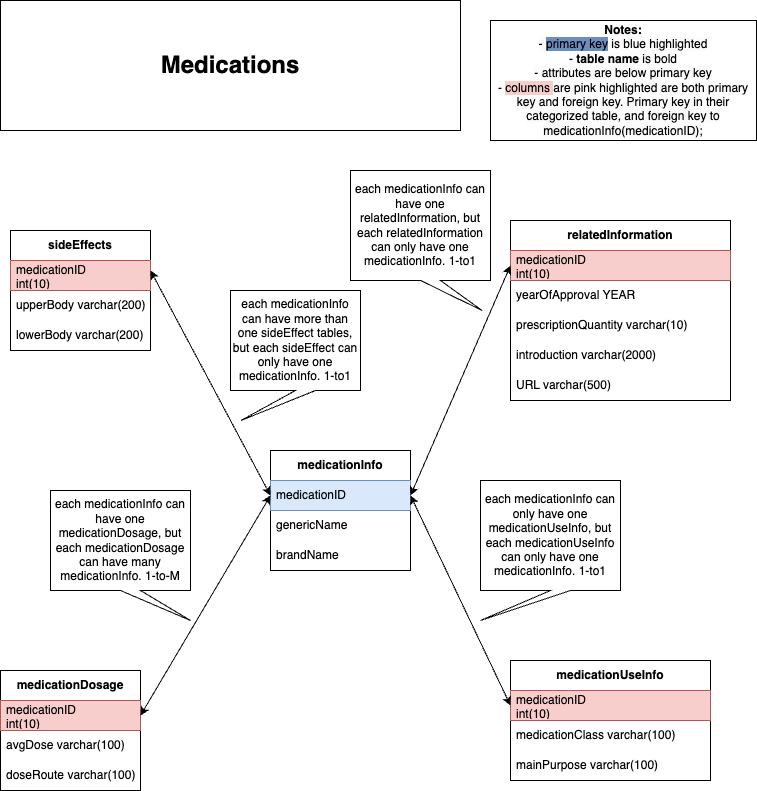

The diagram above was exported from draw.io. Its source (the exported page's mxGraphModel, read from the mxfile embedded in the PNG):
<mxGraphModel dx="1230" dy="2071" grid="1" gridSize="10" guides="1" tooltips="1" connect="1" arrows="1" fold="1" page="1" pageScale="1" pageWidth="827" pageHeight="1169" math="0" shadow="0">
  <root>
    <mxCell id="WIyWlLk6GJQsqaUBKTNV-0" />
    <mxCell id="WIyWlLk6GJQsqaUBKTNV-1" parent="WIyWlLk6GJQsqaUBKTNV-0" />
    <mxCell id="rR_1tAxuLDBBJwf1tcaw-1" value="&lt;b&gt;medicationInfo&lt;/b&gt;" style="swimlane;fontStyle=0;childLayout=stackLayout;horizontal=1;startSize=30;horizontalStack=0;resizeParent=1;resizeParentMax=0;resizeLast=0;collapsible=1;marginBottom=0;whiteSpace=wrap;html=1;" parent="WIyWlLk6GJQsqaUBKTNV-1" vertex="1">
      <mxGeometry x="310" y="290" width="140" height="120" as="geometry" />
    </mxCell>
    <mxCell id="rR_1tAxuLDBBJwf1tcaw-2" value="medicationID&lt;span style=&quot;white-space: pre;&quot;&gt;&#09;&lt;/span&gt;&lt;span style=&quot;white-space: pre;&quot;&gt;&#09;&lt;/span&gt;&lt;span style=&quot;white-space: pre;&quot;&gt;&#09;&lt;/span&gt;&lt;span style=&quot;white-space: pre;&quot;&gt;&#09;&lt;/span&gt;&lt;span style=&quot;white-space: pre;&quot;&gt;&#09;&lt;/span&gt;" style="text;strokeColor=#6c8ebf;fillColor=#dae8fc;align=left;verticalAlign=middle;spacingLeft=4;spacingRight=4;overflow=hidden;points=[[0,0.5],[1,0.5]];portConstraint=eastwest;rotatable=0;whiteSpace=wrap;html=1;" parent="rR_1tAxuLDBBJwf1tcaw-1" vertex="1">
      <mxGeometry y="30" width="140" height="30" as="geometry" />
    </mxCell>
    <mxCell id="rR_1tAxuLDBBJwf1tcaw-3" value="genericName" style="text;strokeColor=none;fillColor=none;align=left;verticalAlign=middle;spacingLeft=4;spacingRight=4;overflow=hidden;points=[[0,0.5],[1,0.5]];portConstraint=eastwest;rotatable=0;whiteSpace=wrap;html=1;" parent="rR_1tAxuLDBBJwf1tcaw-1" vertex="1">
      <mxGeometry y="60" width="140" height="30" as="geometry" />
    </mxCell>
    <mxCell id="rR_1tAxuLDBBJwf1tcaw-4" value="brandName" style="text;strokeColor=none;fillColor=none;align=left;verticalAlign=middle;spacingLeft=4;spacingRight=4;overflow=hidden;points=[[0,0.5],[1,0.5]];portConstraint=eastwest;rotatable=0;whiteSpace=wrap;html=1;" parent="rR_1tAxuLDBBJwf1tcaw-1" vertex="1">
      <mxGeometry y="90" width="140" height="30" as="geometry" />
    </mxCell>
    <mxCell id="rR_1tAxuLDBBJwf1tcaw-6" value="&lt;b&gt;medicationUseInfo&lt;/b&gt;" style="swimlane;fontStyle=0;childLayout=stackLayout;horizontal=1;startSize=30;horizontalStack=0;resizeParent=1;resizeParentMax=0;resizeLast=0;collapsible=1;marginBottom=0;whiteSpace=wrap;html=1;" parent="WIyWlLk6GJQsqaUBKTNV-1" vertex="1">
      <mxGeometry x="550" y="500" width="200" height="120" as="geometry">
        <mxRectangle x="210" y="300" width="60" height="30" as="alternateBounds" />
      </mxGeometry>
    </mxCell>
    <mxCell id="rR_1tAxuLDBBJwf1tcaw-11" value="medicationID int(10)&lt;span style=&quot;white-space: pre;&quot;&gt;&#09;&lt;/span&gt;&lt;span style=&quot;white-space: pre;&quot;&gt;&#09;&lt;/span&gt;&lt;span style=&quot;white-space: pre;&quot;&gt;&#09;&lt;/span&gt;&lt;span style=&quot;white-space: pre;&quot;&gt;&#09;&lt;/span&gt;&lt;span style=&quot;white-space: pre;&quot;&gt;&#09;&lt;/span&gt;" style="text;strokeColor=#b85450;fillColor=#f8cecc;align=left;verticalAlign=middle;spacingLeft=4;spacingRight=4;overflow=hidden;points=[[0,0.5],[1,0.5]];portConstraint=eastwest;rotatable=0;whiteSpace=wrap;html=1;" parent="rR_1tAxuLDBBJwf1tcaw-6" vertex="1">
      <mxGeometry y="30" width="200" height="30" as="geometry" />
    </mxCell>
    <mxCell id="rR_1tAxuLDBBJwf1tcaw-8" value="medicationClass varchar(100)" style="text;strokeColor=none;fillColor=none;align=left;verticalAlign=middle;spacingLeft=4;spacingRight=4;overflow=hidden;points=[[0,0.5],[1,0.5]];portConstraint=eastwest;rotatable=0;whiteSpace=wrap;html=1;" parent="rR_1tAxuLDBBJwf1tcaw-6" vertex="1">
      <mxGeometry y="60" width="200" height="30" as="geometry" />
    </mxCell>
    <mxCell id="rR_1tAxuLDBBJwf1tcaw-9" value="mainPurpose varchar(100)" style="text;strokeColor=none;fillColor=none;align=left;verticalAlign=middle;spacingLeft=4;spacingRight=4;overflow=hidden;points=[[0,0.5],[1,0.5]];portConstraint=eastwest;rotatable=0;whiteSpace=wrap;html=1;" parent="rR_1tAxuLDBBJwf1tcaw-6" vertex="1">
      <mxGeometry y="90" width="200" height="30" as="geometry" />
    </mxCell>
    <mxCell id="rR_1tAxuLDBBJwf1tcaw-12" value="&lt;b&gt;sideEffects&lt;/b&gt;" style="swimlane;fontStyle=0;childLayout=stackLayout;horizontal=1;startSize=30;horizontalStack=0;resizeParent=1;resizeParentMax=0;resizeLast=0;collapsible=1;marginBottom=0;whiteSpace=wrap;html=1;" parent="WIyWlLk6GJQsqaUBKTNV-1" vertex="1">
      <mxGeometry x="50" y="70" width="140" height="120" as="geometry" />
    </mxCell>
    <mxCell id="rR_1tAxuLDBBJwf1tcaw-16" value="medicationID int(10)&lt;span style=&quot;white-space: pre;&quot;&gt;&#09;&lt;/span&gt;&lt;span style=&quot;white-space: pre;&quot;&gt;&#09;&lt;/span&gt;&lt;span style=&quot;white-space: pre;&quot;&gt;&#09;&lt;/span&gt;&lt;span style=&quot;white-space: pre;&quot;&gt;&#09;&lt;/span&gt;&lt;span style=&quot;white-space: pre;&quot;&gt;&#09;&lt;/span&gt;" style="text;strokeColor=#b85450;fillColor=#f8cecc;align=left;verticalAlign=middle;spacingLeft=4;spacingRight=4;overflow=hidden;points=[[0,0.5],[1,0.5]];portConstraint=eastwest;rotatable=0;whiteSpace=wrap;html=1;" parent="rR_1tAxuLDBBJwf1tcaw-12" vertex="1">
      <mxGeometry y="30" width="140" height="30" as="geometry" />
    </mxCell>
    <mxCell id="rR_1tAxuLDBBJwf1tcaw-13" value="upperBody varchar(200)" style="text;strokeColor=none;fillColor=none;align=left;verticalAlign=middle;spacingLeft=4;spacingRight=4;overflow=hidden;points=[[0,0.5],[1,0.5]];portConstraint=eastwest;rotatable=0;whiteSpace=wrap;html=1;" parent="rR_1tAxuLDBBJwf1tcaw-12" vertex="1">
      <mxGeometry y="60" width="140" height="30" as="geometry" />
    </mxCell>
    <mxCell id="rR_1tAxuLDBBJwf1tcaw-14" value="lowerBody varchar(200)" style="text;strokeColor=none;fillColor=none;align=left;verticalAlign=middle;spacingLeft=4;spacingRight=4;overflow=hidden;points=[[0,0.5],[1,0.5]];portConstraint=eastwest;rotatable=0;whiteSpace=wrap;html=1;" parent="rR_1tAxuLDBBJwf1tcaw-12" vertex="1">
      <mxGeometry y="90" width="140" height="30" as="geometry" />
    </mxCell>
    <mxCell id="rR_1tAxuLDBBJwf1tcaw-17" value="&lt;b&gt;relatedInformation&lt;/b&gt;" style="swimlane;fontStyle=0;childLayout=stackLayout;horizontal=1;startSize=30;horizontalStack=0;resizeParent=1;resizeParentMax=0;resizeLast=0;collapsible=1;marginBottom=0;whiteSpace=wrap;html=1;" parent="WIyWlLk6GJQsqaUBKTNV-1" vertex="1">
      <mxGeometry x="550" y="60" width="220" height="180" as="geometry" />
    </mxCell>
    <mxCell id="rR_1tAxuLDBBJwf1tcaw-23" value="medicationID int(10)&lt;span style=&quot;white-space: pre;&quot;&gt;&#09;&lt;/span&gt;&lt;span style=&quot;white-space: pre;&quot;&gt;&#09;&lt;/span&gt;&lt;span style=&quot;white-space: pre;&quot;&gt;&#09;&lt;/span&gt;&lt;span style=&quot;white-space: pre;&quot;&gt;&#09;&lt;/span&gt;&lt;span style=&quot;white-space: pre;&quot;&gt;&#09;&lt;/span&gt;" style="text;strokeColor=#b85450;fillColor=#F8CECC;align=left;verticalAlign=middle;spacingLeft=4;spacingRight=4;overflow=hidden;points=[[0,0.5],[1,0.5]];portConstraint=eastwest;rotatable=0;whiteSpace=wrap;html=1;" parent="rR_1tAxuLDBBJwf1tcaw-17" vertex="1">
      <mxGeometry y="30" width="220" height="30" as="geometry" />
    </mxCell>
    <mxCell id="rR_1tAxuLDBBJwf1tcaw-19" value="yearOfApproval YEAR" style="text;strokeColor=none;fillColor=none;align=left;verticalAlign=middle;spacingLeft=4;spacingRight=4;overflow=hidden;points=[[0,0.5],[1,0.5]];portConstraint=eastwest;rotatable=0;whiteSpace=wrap;html=1;" parent="rR_1tAxuLDBBJwf1tcaw-17" vertex="1">
      <mxGeometry y="60" width="220" height="30" as="geometry" />
    </mxCell>
    <mxCell id="rR_1tAxuLDBBJwf1tcaw-20" value="prescriptionQuantity varchar(10)" style="text;strokeColor=none;fillColor=none;align=left;verticalAlign=middle;spacingLeft=4;spacingRight=4;overflow=hidden;points=[[0,0.5],[1,0.5]];portConstraint=eastwest;rotatable=0;whiteSpace=wrap;html=1;" parent="rR_1tAxuLDBBJwf1tcaw-17" vertex="1">
      <mxGeometry y="90" width="220" height="30" as="geometry" />
    </mxCell>
    <mxCell id="rR_1tAxuLDBBJwf1tcaw-21" value="introduction varchar(2000)" style="text;strokeColor=none;fillColor=none;align=left;verticalAlign=middle;spacingLeft=4;spacingRight=4;overflow=hidden;points=[[0,0.5],[1,0.5]];portConstraint=eastwest;rotatable=0;whiteSpace=wrap;html=1;" parent="rR_1tAxuLDBBJwf1tcaw-17" vertex="1">
      <mxGeometry y="120" width="220" height="30" as="geometry" />
    </mxCell>
    <mxCell id="rR_1tAxuLDBBJwf1tcaw-22" value="URL varchar(500)" style="text;strokeColor=none;fillColor=none;align=left;verticalAlign=middle;spacingLeft=4;spacingRight=4;overflow=hidden;points=[[0,0.5],[1,0.5]];portConstraint=eastwest;rotatable=0;whiteSpace=wrap;html=1;" parent="rR_1tAxuLDBBJwf1tcaw-17" vertex="1">
      <mxGeometry y="150" width="220" height="30" as="geometry" />
    </mxCell>
    <mxCell id="rR_1tAxuLDBBJwf1tcaw-24" value="&lt;b&gt;medicationDosage&lt;/b&gt;" style="swimlane;fontStyle=0;childLayout=stackLayout;horizontal=1;startSize=30;horizontalStack=0;resizeParent=1;resizeParentMax=0;resizeLast=0;collapsible=1;marginBottom=0;whiteSpace=wrap;html=1;" parent="WIyWlLk6GJQsqaUBKTNV-1" vertex="1">
      <mxGeometry x="40" y="510" width="140" height="120" as="geometry" />
    </mxCell>
    <mxCell id="rR_1tAxuLDBBJwf1tcaw-28" value="medicationID int(10)&lt;span style=&quot;white-space: pre;&quot;&gt;&#09;&lt;/span&gt;&lt;span style=&quot;white-space: pre;&quot;&gt;&#09;&lt;/span&gt;&lt;span style=&quot;white-space: pre;&quot;&gt;&#09;&lt;/span&gt;&lt;span style=&quot;white-space: pre;&quot;&gt;&#09;&lt;/span&gt;&lt;span style=&quot;white-space: pre;&quot;&gt;&#09;&lt;/span&gt;" style="text;strokeColor=#b85450;fillColor=#f8cecc;align=left;verticalAlign=middle;spacingLeft=4;spacingRight=4;overflow=hidden;points=[[0,0.5],[1,0.5]];portConstraint=eastwest;rotatable=0;whiteSpace=wrap;html=1;" parent="rR_1tAxuLDBBJwf1tcaw-24" vertex="1">
      <mxGeometry y="30" width="140" height="30" as="geometry" />
    </mxCell>
    <mxCell id="rR_1tAxuLDBBJwf1tcaw-25" value="avgDose varchar(100)" style="text;strokeColor=none;fillColor=none;align=left;verticalAlign=middle;spacingLeft=4;spacingRight=4;overflow=hidden;points=[[0,0.5],[1,0.5]];portConstraint=eastwest;rotatable=0;whiteSpace=wrap;html=1;" parent="rR_1tAxuLDBBJwf1tcaw-24" vertex="1">
      <mxGeometry y="60" width="140" height="30" as="geometry" />
    </mxCell>
    <mxCell id="rR_1tAxuLDBBJwf1tcaw-26" value="doseRoute varchar(100)" style="text;strokeColor=none;fillColor=none;align=left;verticalAlign=middle;spacingLeft=4;spacingRight=4;overflow=hidden;points=[[0,0.5],[1,0.5]];portConstraint=eastwest;rotatable=0;whiteSpace=wrap;html=1;" parent="rR_1tAxuLDBBJwf1tcaw-24" vertex="1">
      <mxGeometry y="90" width="140" height="30" as="geometry" />
    </mxCell>
    <mxCell id="rR_1tAxuLDBBJwf1tcaw-29" value="&lt;b style=&quot;border-color: var(--border-color); color: rgb(0, 0, 0); font-family: Helvetica; font-size: 12px; font-style: normal; font-variant-ligatures: normal; font-variant-caps: normal; letter-spacing: normal; orphans: 2; text-align: center; text-indent: 0px; text-transform: none; widows: 2; word-spacing: 0px; -webkit-text-stroke-width: 0px; background-color: rgb(251, 251, 251); text-decoration-thickness: initial; text-decoration-style: initial; text-decoration-color: initial;&quot;&gt;Notes:&lt;br style=&quot;border-color: var(--border-color);&quot;&gt;&lt;/b&gt;&lt;span style=&quot;color: rgb(0, 0, 0); font-family: Helvetica; font-size: 12px; font-style: normal; font-variant-ligatures: normal; font-variant-caps: normal; font-weight: 400; letter-spacing: normal; orphans: 2; text-align: center; text-indent: 0px; text-transform: none; widows: 2; word-spacing: 0px; -webkit-text-stroke-width: 0px; background-color: rgb(251, 251, 251); text-decoration-thickness: initial; text-decoration-style: initial; text-decoration-color: initial; float: none; display: inline !important;&quot;&gt;-&lt;span&gt;&amp;nbsp;&lt;/span&gt;&lt;/span&gt;&lt;span style=&quot;border-color: var(--border-color); color: rgb(0, 0, 0); font-family: Helvetica; font-size: 12px; font-style: normal; font-variant-ligatures: normal; font-variant-caps: normal; font-weight: 400; letter-spacing: normal; orphans: 2; text-align: center; text-indent: 0px; text-transform: none; widows: 2; word-spacing: 0px; -webkit-text-stroke-width: 0px; text-decoration-thickness: initial; text-decoration-style: initial; text-decoration-color: initial; background-color: rgb(108, 142, 191);&quot;&gt;primary key&lt;/span&gt;&lt;span style=&quot;color: rgb(0, 0, 0); font-family: Helvetica; font-size: 12px; font-style: normal; font-variant-ligatures: normal; font-variant-caps: normal; font-weight: 400; letter-spacing: normal; orphans: 2; text-align: center; text-indent: 0px; text-transform: none; widows: 2; word-spacing: 0px; -webkit-text-stroke-width: 0px; background-color: rgb(251, 251, 251); text-decoration-thickness: initial; text-decoration-style: initial; text-decoration-color: initial; float: none; display: inline !important;&quot;&gt;&lt;span&gt;&amp;nbsp;&lt;/span&gt;is blue highlighted&lt;/span&gt;&lt;br style=&quot;border-color: var(--border-color); color: rgb(0, 0, 0); font-family: Helvetica; font-size: 12px; font-style: normal; font-variant-ligatures: normal; font-variant-caps: normal; font-weight: 400; letter-spacing: normal; orphans: 2; text-align: center; text-indent: 0px; text-transform: none; widows: 2; word-spacing: 0px; -webkit-text-stroke-width: 0px; background-color: rgb(251, 251, 251); text-decoration-thickness: initial; text-decoration-style: initial; text-decoration-color: initial;&quot;&gt;&lt;span style=&quot;color: rgb(0, 0, 0); font-family: Helvetica; font-size: 12px; font-style: normal; font-variant-ligatures: normal; font-variant-caps: normal; font-weight: 400; letter-spacing: normal; orphans: 2; text-align: center; text-indent: 0px; text-transform: none; widows: 2; word-spacing: 0px; -webkit-text-stroke-width: 0px; background-color: rgb(251, 251, 251); text-decoration-thickness: initial; text-decoration-style: initial; text-decoration-color: initial; float: none; display: inline !important;&quot;&gt;-&lt;span&gt;&amp;nbsp;&lt;/span&gt;&lt;/span&gt;&lt;b style=&quot;border-color: var(--border-color); color: rgb(0, 0, 0); font-family: Helvetica; font-size: 12px; font-style: normal; font-variant-ligatures: normal; font-variant-caps: normal; letter-spacing: normal; orphans: 2; text-align: center; text-indent: 0px; text-transform: none; widows: 2; word-spacing: 0px; -webkit-text-stroke-width: 0px; background-color: rgb(251, 251, 251); text-decoration-thickness: initial; text-decoration-style: initial; text-decoration-color: initial;&quot;&gt;table name&lt;/b&gt;&lt;span style=&quot;color: rgb(0, 0, 0); font-family: Helvetica; font-size: 12px; font-style: normal; font-variant-ligatures: normal; font-variant-caps: normal; font-weight: 400; letter-spacing: normal; orphans: 2; text-align: center; text-indent: 0px; text-transform: none; widows: 2; word-spacing: 0px; -webkit-text-stroke-width: 0px; background-color: rgb(251, 251, 251); text-decoration-thickness: initial; text-decoration-style: initial; text-decoration-color: initial; float: none; display: inline !important;&quot;&gt;&lt;span&gt;&amp;nbsp;&lt;/span&gt;is bold&lt;br&gt;- attributes are below primary key&lt;br&gt;- &lt;/span&gt;&lt;span style=&quot;color: rgb(0, 0, 0); font-family: Helvetica; font-size: 12px; font-style: normal; font-variant-ligatures: normal; font-variant-caps: normal; font-weight: 400; letter-spacing: normal; orphans: 2; text-align: center; text-indent: 0px; text-transform: none; widows: 2; word-spacing: 0px; -webkit-text-stroke-width: 0px; text-decoration-thickness: initial; text-decoration-style: initial; text-decoration-color: initial; float: none; display: inline !important; background-color: rgb(248, 206, 204);&quot;&gt;columns&lt;/span&gt;&lt;span style=&quot;color: rgb(0, 0, 0); font-family: Helvetica; font-size: 12px; font-style: normal; font-variant-ligatures: normal; font-variant-caps: normal; font-weight: 400; letter-spacing: normal; orphans: 2; text-align: center; text-indent: 0px; text-transform: none; widows: 2; word-spacing: 0px; -webkit-text-stroke-width: 0px; text-decoration-thickness: initial; text-decoration-style: initial; text-decoration-color: initial; float: none; display: inline !important; background-color: rgb(248, 206, 204);&quot;&gt;&amp;nbsp;&lt;/span&gt;&lt;span style=&quot;color: rgb(0, 0, 0); font-family: Helvetica; font-size: 12px; font-style: normal; font-variant-ligatures: normal; font-variant-caps: normal; font-weight: 400; letter-spacing: normal; orphans: 2; text-align: center; text-indent: 0px; text-transform: none; widows: 2; word-spacing: 0px; -webkit-text-stroke-width: 0px; background-color: rgb(251, 251, 251); text-decoration-thickness: initial; text-decoration-style: initial; text-decoration-color: initial; float: none; display: inline !important;&quot;&gt;are pink highlighted are both primary key and foreign key. Primary key in their categorized table, and foreign key to medicationInfo(medicationID);&lt;br&gt;&lt;/span&gt;" style="rounded=0;whiteSpace=wrap;html=1;" parent="WIyWlLk6GJQsqaUBKTNV-1" vertex="1">
      <mxGeometry x="530" y="-140" width="266" height="120" as="geometry" />
    </mxCell>
    <mxCell id="rR_1tAxuLDBBJwf1tcaw-33" value="" style="endArrow=classic;startArrow=classic;html=1;rounded=0;entryX=0;entryY=0.5;entryDx=0;entryDy=0;" parent="WIyWlLk6GJQsqaUBKTNV-1" target="rR_1tAxuLDBBJwf1tcaw-2" edge="1">
      <mxGeometry width="50" height="50" relative="1" as="geometry">
        <mxPoint x="190" y="110" as="sourcePoint" />
        <mxPoint x="290" y="300" as="targetPoint" />
      </mxGeometry>
    </mxCell>
    <mxCell id="rR_1tAxuLDBBJwf1tcaw-37" value="" style="endArrow=classic;startArrow=classic;html=1;rounded=0;exitX=1;exitY=0.5;exitDx=0;exitDy=0;entryX=0;entryY=0.5;entryDx=0;entryDy=0;" parent="WIyWlLk6GJQsqaUBKTNV-1" source="rR_1tAxuLDBBJwf1tcaw-28" target="rR_1tAxuLDBBJwf1tcaw-2" edge="1">
      <mxGeometry width="50" height="50" relative="1" as="geometry">
        <mxPoint x="180" y="500" as="sourcePoint" />
        <mxPoint x="240" y="290" as="targetPoint" />
      </mxGeometry>
    </mxCell>
    <mxCell id="rR_1tAxuLDBBJwf1tcaw-38" value="" style="endArrow=classic;startArrow=classic;html=1;rounded=0;entryX=0;entryY=0.5;entryDx=0;entryDy=0;exitX=1;exitY=0.5;exitDx=0;exitDy=0;" parent="WIyWlLk6GJQsqaUBKTNV-1" source="rR_1tAxuLDBBJwf1tcaw-2" target="rR_1tAxuLDBBJwf1tcaw-23" edge="1">
      <mxGeometry width="50" height="50" relative="1" as="geometry">
        <mxPoint x="240" y="350" as="sourcePoint" />
        <mxPoint x="290" y="300" as="targetPoint" />
      </mxGeometry>
    </mxCell>
    <mxCell id="rR_1tAxuLDBBJwf1tcaw-40" value="" style="endArrow=classic;startArrow=classic;html=1;rounded=0;exitX=0;exitY=0.5;exitDx=0;exitDy=0;entryX=1;entryY=0.5;entryDx=0;entryDy=0;" parent="WIyWlLk6GJQsqaUBKTNV-1" source="rR_1tAxuLDBBJwf1tcaw-11" target="rR_1tAxuLDBBJwf1tcaw-2" edge="1">
      <mxGeometry width="50" height="50" relative="1" as="geometry">
        <mxPoint x="240" y="350" as="sourcePoint" />
        <mxPoint x="380" y="290" as="targetPoint" />
      </mxGeometry>
    </mxCell>
    <mxCell id="rR_1tAxuLDBBJwf1tcaw-41" value="each medicationInfo can have more than one sideEffect tables, but each sideEffect can only have one medicationInfo. 1-to1" style="shape=callout;whiteSpace=wrap;html=1;perimeter=calloutPerimeter;position2=0.08;" parent="WIyWlLk6GJQsqaUBKTNV-1" vertex="1">
      <mxGeometry x="270" y="130" width="130" height="130" as="geometry" />
    </mxCell>
    <mxCell id="rR_1tAxuLDBBJwf1tcaw-42" value="each medicationInfo can have one relatedInformation, but each relatedInformation can only have one medicationInfo. 1-to1" style="shape=callout;whiteSpace=wrap;html=1;perimeter=calloutPerimeter;position2=0.94;" parent="WIyWlLk6GJQsqaUBKTNV-1" vertex="1">
      <mxGeometry x="390" y="10" width="140" height="140" as="geometry" />
    </mxCell>
    <mxCell id="rR_1tAxuLDBBJwf1tcaw-44" value="each medicationInfo can have one medicationDosage, but each medicationDosage can have many medicationInfo. 1-to-M" style="shape=callout;whiteSpace=wrap;html=1;perimeter=calloutPerimeter;position2=1;" parent="WIyWlLk6GJQsqaUBKTNV-1" vertex="1">
      <mxGeometry x="90" y="330" width="140" height="130" as="geometry" />
    </mxCell>
    <mxCell id="rR_1tAxuLDBBJwf1tcaw-45" value="each medicationInfo can only have one medicationUseInfo, but each medicationUseInfo can only have one medicationInfo. 1-to1" style="shape=callout;whiteSpace=wrap;html=1;perimeter=calloutPerimeter;position2=0;" parent="WIyWlLk6GJQsqaUBKTNV-1" vertex="1">
      <mxGeometry x="520" y="320" width="140" height="140" as="geometry" />
    </mxCell>
    <mxCell id="rR_1tAxuLDBBJwf1tcaw-47" value="&lt;h1&gt;Medications&lt;/h1&gt;" style="rounded=0;whiteSpace=wrap;html=1;" parent="WIyWlLk6GJQsqaUBKTNV-1" vertex="1">
      <mxGeometry x="40" y="-160" width="460" height="130" as="geometry" />
    </mxCell>
  </root>
</mxGraphModel>